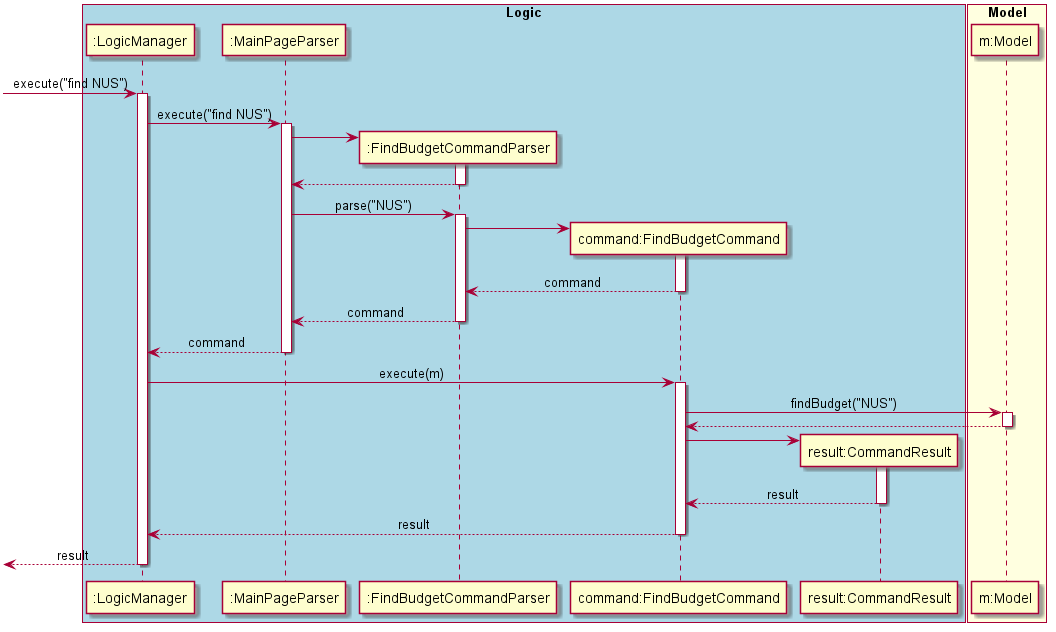

The diagram above was rendered by PlantUML. Its source (embedded in the PNG):
@startuml
skinparam Sequence {
    MessageAlign center
}
box "Logic" #LightBlue
participant ":LogicManager" as LM
participant ":MainPageParser" as MPP
participant ":FindBudgetCommandParser" as FBCP
participant "command:FindBudgetCommand" as FBC
participant "result:CommandResult" as CR
end box

box "Model" #LightYellow
participant "m:Model" as M
end box

[-> LM : execute("find NUS")
activate LM
LM -> MPP : execute("find NUS")
activate MPP

create FBCP
MPP -> FBCP
activate FBCP
MPP <-- FBCP
deactivate FBCP

MPP -> FBCP : parse("NUS")
activate FBCP

create FBC
FBCP -> FBC
activate FBC
FBCP <-- FBC : command
deactivate FBC
MPP <-- FBCP : command
deactivate FBCP
LM <-- MPP : command
deactivate MPP
LM -> FBC : execute(m)
activate FBC

FBC -> M : findBudget("NUS")
activate M
FBC <-- M
deactivate M

create CR
FBC -> CR
activate CR
FBC <-- CR : result
deactivate CR

LM <-- FBC : result
deactivate FBC
[<-- LM : result
deactivate LM

@enduml